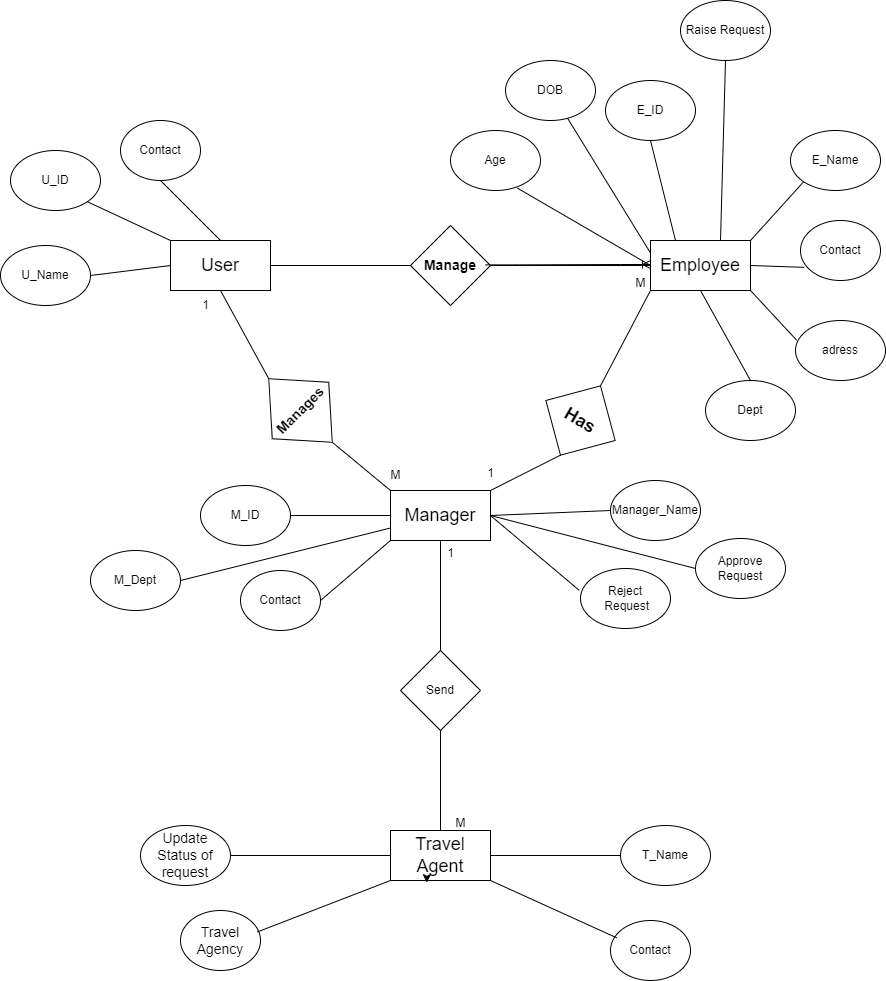

The diagram above was exported from draw.io. Its source (the exported page's mxGraphModel, read from the mxfile embedded in the PNG):
<mxGraphModel dx="933" dy="574" grid="1" gridSize="10" guides="1" tooltips="1" connect="1" arrows="1" fold="1" page="1" pageScale="1" pageWidth="850" pageHeight="1100" math="0" shadow="0" extFonts="Permanent Marker^https://fonts.googleapis.com/css?family=Permanent+Marker">
  <root>
    <mxCell id="0" />
    <mxCell id="1" parent="0" />
    <mxCell id="RseMsdHrpkfHFgeMoFno-1" value="&lt;font style=&quot;font-size: 18px;&quot;&gt;User&lt;/font&gt;" style="rounded=0;whiteSpace=wrap;html=1;" vertex="1" parent="1">
      <mxGeometry x="170" y="330" width="100" height="50" as="geometry" />
    </mxCell>
    <mxCell id="RseMsdHrpkfHFgeMoFno-2" value="" style="endArrow=none;html=1;rounded=0;entryX=0;entryY=0;entryDx=0;entryDy=0;exitX=1;exitY=1;exitDx=0;exitDy=0;" edge="1" parent="1" source="RseMsdHrpkfHFgeMoFno-3" target="RseMsdHrpkfHFgeMoFno-1">
      <mxGeometry width="50" height="50" relative="1" as="geometry">
        <mxPoint x="160" y="320" as="sourcePoint" />
        <mxPoint x="460" y="440" as="targetPoint" />
      </mxGeometry>
    </mxCell>
    <mxCell id="RseMsdHrpkfHFgeMoFno-3" value="U_ID" style="ellipse;whiteSpace=wrap;html=1;" vertex="1" parent="1">
      <mxGeometry x="10" y="240" width="90" height="60" as="geometry" />
    </mxCell>
    <mxCell id="RseMsdHrpkfHFgeMoFno-4" value="U_Name" style="ellipse;whiteSpace=wrap;html=1;" vertex="1" parent="1">
      <mxGeometry y="335" width="90" height="60" as="geometry" />
    </mxCell>
    <mxCell id="RseMsdHrpkfHFgeMoFno-5" value="Dept" style="ellipse;whiteSpace=wrap;html=1;" vertex="1" parent="1">
      <mxGeometry x="705" y="470" width="90" height="60" as="geometry" />
    </mxCell>
    <mxCell id="RseMsdHrpkfHFgeMoFno-6" value="Age" style="ellipse;whiteSpace=wrap;html=1;" vertex="1" parent="1">
      <mxGeometry x="450" y="220" width="90" height="60" as="geometry" />
    </mxCell>
    <mxCell id="RseMsdHrpkfHFgeMoFno-7" value="DOB" style="ellipse;whiteSpace=wrap;html=1;" vertex="1" parent="1">
      <mxGeometry x="505" y="150" width="90" height="60" as="geometry" />
    </mxCell>
    <mxCell id="RseMsdHrpkfHFgeMoFno-8" value="Contact" style="ellipse;whiteSpace=wrap;html=1;" vertex="1" parent="1">
      <mxGeometry x="120" y="210" width="80" height="60" as="geometry" />
    </mxCell>
    <mxCell id="RseMsdHrpkfHFgeMoFno-11" value="" style="endArrow=none;html=1;rounded=0;entryX=1;entryY=0.5;entryDx=0;entryDy=0;exitX=0;exitY=0.5;exitDx=0;exitDy=0;" edge="1" parent="1" source="RseMsdHrpkfHFgeMoFno-1" target="RseMsdHrpkfHFgeMoFno-4">
      <mxGeometry width="50" height="50" relative="1" as="geometry">
        <mxPoint x="410" y="490" as="sourcePoint" />
        <mxPoint x="460" y="440" as="targetPoint" />
      </mxGeometry>
    </mxCell>
    <mxCell id="RseMsdHrpkfHFgeMoFno-12" value="" style="endArrow=none;html=1;rounded=0;entryX=0.5;entryY=0;entryDx=0;entryDy=0;exitX=0.5;exitY=1;exitDx=0;exitDy=0;" edge="1" parent="1" source="RseMsdHrpkfHFgeMoFno-20" target="RseMsdHrpkfHFgeMoFno-5">
      <mxGeometry width="50" height="50" relative="1" as="geometry">
        <mxPoint x="410" y="490" as="sourcePoint" />
        <mxPoint x="460" y="440" as="targetPoint" />
      </mxGeometry>
    </mxCell>
    <mxCell id="RseMsdHrpkfHFgeMoFno-13" value="" style="endArrow=none;html=1;rounded=0;entryX=0.5;entryY=1;entryDx=0;entryDy=0;exitX=0.5;exitY=0;exitDx=0;exitDy=0;" edge="1" parent="1" source="RseMsdHrpkfHFgeMoFno-1" target="RseMsdHrpkfHFgeMoFno-8">
      <mxGeometry width="50" height="50" relative="1" as="geometry">
        <mxPoint x="410" y="490" as="sourcePoint" />
        <mxPoint x="460" y="440" as="targetPoint" />
      </mxGeometry>
    </mxCell>
    <mxCell id="RseMsdHrpkfHFgeMoFno-14" value="" style="endArrow=none;html=1;rounded=0;entryX=1;entryY=1;entryDx=0;entryDy=0;exitX=0.013;exitY=0.329;exitDx=0;exitDy=0;exitPerimeter=0;" edge="1" parent="1" source="RseMsdHrpkfHFgeMoFno-25" target="RseMsdHrpkfHFgeMoFno-20">
      <mxGeometry width="50" height="50" relative="1" as="geometry">
        <mxPoint x="312.5799999999999" y="459.5799999999999" as="sourcePoint" />
        <mxPoint x="460" y="440" as="targetPoint" />
      </mxGeometry>
    </mxCell>
    <mxCell id="RseMsdHrpkfHFgeMoFno-15" value="" style="endArrow=none;html=1;rounded=0;entryX=0;entryY=0.25;entryDx=0;entryDy=0;" edge="1" parent="1" source="RseMsdHrpkfHFgeMoFno-7" target="RseMsdHrpkfHFgeMoFno-20">
      <mxGeometry width="50" height="50" relative="1" as="geometry">
        <mxPoint x="410" y="490" as="sourcePoint" />
        <mxPoint x="460" y="440" as="targetPoint" />
      </mxGeometry>
    </mxCell>
    <mxCell id="RseMsdHrpkfHFgeMoFno-16" value="" style="endArrow=none;html=1;rounded=0;entryX=0.744;entryY=0.961;entryDx=0;entryDy=0;exitX=0;exitY=0.5;exitDx=0;exitDy=0;entryPerimeter=0;" edge="1" parent="1" source="RseMsdHrpkfHFgeMoFno-20" target="RseMsdHrpkfHFgeMoFno-6">
      <mxGeometry width="50" height="50" relative="1" as="geometry">
        <mxPoint x="410" y="490" as="sourcePoint" />
        <mxPoint x="460" y="440" as="targetPoint" />
      </mxGeometry>
    </mxCell>
    <mxCell id="RseMsdHrpkfHFgeMoFno-20" value="&lt;span style=&quot;font-size: 18px;&quot;&gt;Employee&lt;/span&gt;" style="rounded=0;whiteSpace=wrap;html=1;" vertex="1" parent="1">
      <mxGeometry x="650" y="330" width="100" height="50" as="geometry" />
    </mxCell>
    <mxCell id="RseMsdHrpkfHFgeMoFno-21" value="&lt;span style=&quot;font-size: 18px;&quot;&gt;Manager&lt;/span&gt;" style="rounded=0;whiteSpace=wrap;html=1;" vertex="1" parent="1">
      <mxGeometry x="390" y="580" width="100" height="50" as="geometry" />
    </mxCell>
    <mxCell id="RseMsdHrpkfHFgeMoFno-22" value="E_ID" style="ellipse;whiteSpace=wrap;html=1;" vertex="1" parent="1">
      <mxGeometry x="605" y="170" width="90" height="60" as="geometry" />
    </mxCell>
    <mxCell id="RseMsdHrpkfHFgeMoFno-23" value="E_Name" style="ellipse;whiteSpace=wrap;html=1;" vertex="1" parent="1">
      <mxGeometry x="790" y="220" width="90" height="60" as="geometry" />
    </mxCell>
    <mxCell id="RseMsdHrpkfHFgeMoFno-24" value="Contact" style="ellipse;whiteSpace=wrap;html=1;" vertex="1" parent="1">
      <mxGeometry x="800" y="310" width="80" height="60" as="geometry" />
    </mxCell>
    <mxCell id="RseMsdHrpkfHFgeMoFno-25" value="adress" style="ellipse;whiteSpace=wrap;html=1;" vertex="1" parent="1">
      <mxGeometry x="795" y="410" width="90" height="60" as="geometry" />
    </mxCell>
    <mxCell id="RseMsdHrpkfHFgeMoFno-26" value="" style="endArrow=none;html=1;rounded=0;entryX=0.5;entryY=1;entryDx=0;entryDy=0;exitX=0.25;exitY=0;exitDx=0;exitDy=0;" edge="1" parent="1" source="RseMsdHrpkfHFgeMoFno-20" target="RseMsdHrpkfHFgeMoFno-22">
      <mxGeometry width="50" height="50" relative="1" as="geometry">
        <mxPoint x="680" y="320" as="sourcePoint" />
        <mxPoint x="440" y="450" as="targetPoint" />
      </mxGeometry>
    </mxCell>
    <mxCell id="RseMsdHrpkfHFgeMoFno-27" value="" style="endArrow=none;html=1;rounded=0;entryX=0;entryY=1;entryDx=0;entryDy=0;exitX=1;exitY=0;exitDx=0;exitDy=0;" edge="1" parent="1" source="RseMsdHrpkfHFgeMoFno-20" target="RseMsdHrpkfHFgeMoFno-23">
      <mxGeometry width="50" height="50" relative="1" as="geometry">
        <mxPoint x="390" y="500" as="sourcePoint" />
        <mxPoint x="440" y="450" as="targetPoint" />
      </mxGeometry>
    </mxCell>
    <mxCell id="RseMsdHrpkfHFgeMoFno-28" value="" style="endArrow=none;html=1;rounded=0;exitX=1;exitY=0.5;exitDx=0;exitDy=0;entryX=0.046;entryY=0.781;entryDx=0;entryDy=0;entryPerimeter=0;" edge="1" parent="1" source="RseMsdHrpkfHFgeMoFno-20" target="RseMsdHrpkfHFgeMoFno-24">
      <mxGeometry width="50" height="50" relative="1" as="geometry">
        <mxPoint x="390" y="500" as="sourcePoint" />
        <mxPoint x="440" y="450" as="targetPoint" />
      </mxGeometry>
    </mxCell>
    <mxCell id="RseMsdHrpkfHFgeMoFno-29" value="&lt;font style=&quot;font-size: 14px;&quot;&gt;&lt;b&gt;Manage&lt;/b&gt;&lt;/font&gt;" style="rhombus;whiteSpace=wrap;html=1;" vertex="1" parent="1">
      <mxGeometry x="410" y="315" width="80" height="80" as="geometry" />
    </mxCell>
    <mxCell id="RseMsdHrpkfHFgeMoFno-30" value="" style="endArrow=none;html=1;rounded=0;entryX=0;entryY=0.5;entryDx=0;entryDy=0;exitX=1;exitY=0.5;exitDx=0;exitDy=0;" edge="1" parent="1" source="RseMsdHrpkfHFgeMoFno-29" target="RseMsdHrpkfHFgeMoFno-20">
      <mxGeometry width="50" height="50" relative="1" as="geometry">
        <mxPoint x="390" y="500" as="sourcePoint" />
        <mxPoint x="440" y="450" as="targetPoint" />
      </mxGeometry>
    </mxCell>
    <mxCell id="RseMsdHrpkfHFgeMoFno-31" value="" style="endArrow=none;html=1;rounded=0;entryX=0;entryY=0.5;entryDx=0;entryDy=0;exitX=1;exitY=0.5;exitDx=0;exitDy=0;" edge="1" parent="1" source="RseMsdHrpkfHFgeMoFno-1" target="RseMsdHrpkfHFgeMoFno-29">
      <mxGeometry width="50" height="50" relative="1" as="geometry">
        <mxPoint x="390" y="500" as="sourcePoint" />
        <mxPoint x="440" y="450" as="targetPoint" />
      </mxGeometry>
    </mxCell>
    <mxCell id="RseMsdHrpkfHFgeMoFno-32" value="&lt;font style=&quot;font-size: 18px;&quot;&gt;&lt;b&gt;Has&lt;/b&gt;&lt;/font&gt;" style="rhombus;whiteSpace=wrap;html=1;rotation=30;" vertex="1" parent="1">
      <mxGeometry x="540" y="470" width="80" height="80" as="geometry" />
    </mxCell>
    <mxCell id="RseMsdHrpkfHFgeMoFno-33" value="" style="endArrow=none;html=1;rounded=0;entryX=0;entryY=1;entryDx=0;entryDy=0;exitX=0.5;exitY=0;exitDx=0;exitDy=0;" edge="1" parent="1" source="RseMsdHrpkfHFgeMoFno-32" target="RseMsdHrpkfHFgeMoFno-20">
      <mxGeometry width="50" height="50" relative="1" as="geometry">
        <mxPoint x="350" y="630" as="sourcePoint" />
        <mxPoint x="400" y="580" as="targetPoint" />
      </mxGeometry>
    </mxCell>
    <mxCell id="RseMsdHrpkfHFgeMoFno-34" value="" style="endArrow=none;html=1;rounded=0;entryX=0.5;entryY=1;entryDx=0;entryDy=0;exitX=1;exitY=0;exitDx=0;exitDy=0;" edge="1" parent="1" source="RseMsdHrpkfHFgeMoFno-21" target="RseMsdHrpkfHFgeMoFno-32">
      <mxGeometry width="50" height="50" relative="1" as="geometry">
        <mxPoint x="350" y="630" as="sourcePoint" />
        <mxPoint x="400" y="580" as="targetPoint" />
      </mxGeometry>
    </mxCell>
    <mxCell id="RseMsdHrpkfHFgeMoFno-35" value="&lt;font style=&quot;font-size: 14px;&quot;&gt;&lt;b&gt;Manages&lt;/b&gt;&lt;/font&gt;" style="rhombus;whiteSpace=wrap;html=1;rotation=-45;" vertex="1" parent="1">
      <mxGeometry x="260" y="455" width="80" height="90" as="geometry" />
    </mxCell>
    <mxCell id="RseMsdHrpkfHFgeMoFno-39" value="" style="endArrow=none;html=1;rounded=0;entryX=0.5;entryY=1;entryDx=0;entryDy=0;exitX=0.5;exitY=0;exitDx=0;exitDy=0;" edge="1" parent="1" source="RseMsdHrpkfHFgeMoFno-35" target="RseMsdHrpkfHFgeMoFno-1">
      <mxGeometry width="50" height="50" relative="1" as="geometry">
        <mxPoint x="350" y="490" as="sourcePoint" />
        <mxPoint x="400" y="440" as="targetPoint" />
      </mxGeometry>
    </mxCell>
    <mxCell id="RseMsdHrpkfHFgeMoFno-40" value="" style="endArrow=none;html=1;rounded=0;entryX=0;entryY=0;entryDx=0;entryDy=0;exitX=0.5;exitY=1;exitDx=0;exitDy=0;" edge="1" parent="1" source="RseMsdHrpkfHFgeMoFno-35" target="RseMsdHrpkfHFgeMoFno-21">
      <mxGeometry width="50" height="50" relative="1" as="geometry">
        <mxPoint x="350" y="490" as="sourcePoint" />
        <mxPoint x="400" y="440" as="targetPoint" />
      </mxGeometry>
    </mxCell>
    <mxCell id="RseMsdHrpkfHFgeMoFno-41" value="Manager_Name" style="ellipse;whiteSpace=wrap;html=1;" vertex="1" parent="1">
      <mxGeometry x="610" y="570" width="90" height="60" as="geometry" />
    </mxCell>
    <mxCell id="RseMsdHrpkfHFgeMoFno-42" value="M_ID" style="ellipse;whiteSpace=wrap;html=1;" vertex="1" parent="1">
      <mxGeometry x="200" y="575" width="90" height="60" as="geometry" />
    </mxCell>
    <mxCell id="RseMsdHrpkfHFgeMoFno-43" value="Contact" style="ellipse;whiteSpace=wrap;html=1;" vertex="1" parent="1">
      <mxGeometry x="240" y="660" width="80" height="60" as="geometry" />
    </mxCell>
    <mxCell id="RseMsdHrpkfHFgeMoFno-44" value="M_Dept" style="ellipse;whiteSpace=wrap;html=1;" vertex="1" parent="1">
      <mxGeometry x="90" y="640" width="90" height="60" as="geometry" />
    </mxCell>
    <mxCell id="RseMsdHrpkfHFgeMoFno-46" value="&lt;span style=&quot;font-size: 18px;&quot;&gt;Travel Agent&lt;/span&gt;" style="rounded=0;whiteSpace=wrap;html=1;" vertex="1" parent="1">
      <mxGeometry x="390" y="920" width="100" height="50" as="geometry" />
    </mxCell>
    <mxCell id="RseMsdHrpkfHFgeMoFno-47" value="T_Name" style="ellipse;whiteSpace=wrap;html=1;" vertex="1" parent="1">
      <mxGeometry x="620" y="915" width="90" height="60" as="geometry" />
    </mxCell>
    <mxCell id="RseMsdHrpkfHFgeMoFno-48" value="" style="endArrow=none;html=1;rounded=0;exitX=0.5;exitY=1;exitDx=0;exitDy=0;" edge="1" parent="1" source="RseMsdHrpkfHFgeMoFno-21">
      <mxGeometry width="50" height="50" relative="1" as="geometry">
        <mxPoint x="410" y="390" as="sourcePoint" />
        <mxPoint x="440" y="800" as="targetPoint" />
      </mxGeometry>
    </mxCell>
    <mxCell id="RseMsdHrpkfHFgeMoFno-49" style="edgeStyle=orthogonalEdgeStyle;rounded=0;orthogonalLoop=1;jettySize=auto;html=1;exitX=0.5;exitY=1;exitDx=0;exitDy=0;entryX=0.362;entryY=1.045;entryDx=0;entryDy=0;entryPerimeter=0;" edge="1" parent="1" source="RseMsdHrpkfHFgeMoFno-46" target="RseMsdHrpkfHFgeMoFno-46">
      <mxGeometry relative="1" as="geometry" />
    </mxCell>
    <mxCell id="RseMsdHrpkfHFgeMoFno-51" value="" style="endArrow=none;html=1;rounded=0;entryX=0;entryY=0.5;entryDx=0;entryDy=0;exitX=1;exitY=0.5;exitDx=0;exitDy=0;" edge="1" parent="1" source="RseMsdHrpkfHFgeMoFno-21" target="RseMsdHrpkfHFgeMoFno-41">
      <mxGeometry width="50" height="50" relative="1" as="geometry">
        <mxPoint x="410" y="800" as="sourcePoint" />
        <mxPoint x="460" y="750" as="targetPoint" />
      </mxGeometry>
    </mxCell>
    <mxCell id="RseMsdHrpkfHFgeMoFno-52" value="" style="endArrow=none;html=1;rounded=0;entryX=0;entryY=0.5;entryDx=0;entryDy=0;exitX=1;exitY=0.5;exitDx=0;exitDy=0;" edge="1" parent="1" source="RseMsdHrpkfHFgeMoFno-42" target="RseMsdHrpkfHFgeMoFno-21">
      <mxGeometry width="50" height="50" relative="1" as="geometry">
        <mxPoint x="410" y="800" as="sourcePoint" />
        <mxPoint x="460" y="750" as="targetPoint" />
      </mxGeometry>
    </mxCell>
    <mxCell id="RseMsdHrpkfHFgeMoFno-53" value="" style="endArrow=none;html=1;rounded=0;entryX=0;entryY=1;entryDx=0;entryDy=0;exitX=1;exitY=0.5;exitDx=0;exitDy=0;" edge="1" parent="1" source="RseMsdHrpkfHFgeMoFno-43" target="RseMsdHrpkfHFgeMoFno-21">
      <mxGeometry width="50" height="50" relative="1" as="geometry">
        <mxPoint x="290" y="730" as="sourcePoint" />
        <mxPoint x="90" y="850" as="targetPoint" />
      </mxGeometry>
    </mxCell>
    <mxCell id="RseMsdHrpkfHFgeMoFno-54" value="" style="endArrow=none;html=1;rounded=0;entryX=0;entryY=0.75;entryDx=0;entryDy=0;exitX=1;exitY=0.5;exitDx=0;exitDy=0;" edge="1" parent="1" source="RseMsdHrpkfHFgeMoFno-44" target="RseMsdHrpkfHFgeMoFno-21">
      <mxGeometry width="50" height="50" relative="1" as="geometry">
        <mxPoint x="410" y="800" as="sourcePoint" />
        <mxPoint x="460" y="750" as="targetPoint" />
      </mxGeometry>
    </mxCell>
    <mxCell id="RseMsdHrpkfHFgeMoFno-55" value="Send" style="rhombus;whiteSpace=wrap;html=1;" vertex="1" parent="1">
      <mxGeometry x="400" y="740" width="80" height="80" as="geometry" />
    </mxCell>
    <mxCell id="RseMsdHrpkfHFgeMoFno-57" value="Contact" style="ellipse;whiteSpace=wrap;html=1;" vertex="1" parent="1">
      <mxGeometry x="610" y="1010" width="80" height="60" as="geometry" />
    </mxCell>
    <mxCell id="RseMsdHrpkfHFgeMoFno-58" value="" style="endArrow=none;html=1;rounded=0;entryX=0.5;entryY=1;entryDx=0;entryDy=0;exitX=0.5;exitY=0;exitDx=0;exitDy=0;" edge="1" parent="1" source="RseMsdHrpkfHFgeMoFno-46" target="RseMsdHrpkfHFgeMoFno-55">
      <mxGeometry width="50" height="50" relative="1" as="geometry">
        <mxPoint x="340" y="850" as="sourcePoint" />
        <mxPoint x="390" y="800" as="targetPoint" />
      </mxGeometry>
    </mxCell>
    <mxCell id="RseMsdHrpkfHFgeMoFno-59" value="" style="endArrow=none;html=1;rounded=0;entryX=0;entryY=0.5;entryDx=0;entryDy=0;exitX=1;exitY=0.5;exitDx=0;exitDy=0;" edge="1" parent="1" source="RseMsdHrpkfHFgeMoFno-46" target="RseMsdHrpkfHFgeMoFno-47">
      <mxGeometry width="50" height="50" relative="1" as="geometry">
        <mxPoint x="340" y="850" as="sourcePoint" />
        <mxPoint x="390" y="800" as="targetPoint" />
      </mxGeometry>
    </mxCell>
    <mxCell id="RseMsdHrpkfHFgeMoFno-60" value="" style="endArrow=none;html=1;rounded=0;exitX=1;exitY=1;exitDx=0;exitDy=0;entryX=0.077;entryY=0.288;entryDx=0;entryDy=0;entryPerimeter=0;" edge="1" parent="1" source="RseMsdHrpkfHFgeMoFno-46" target="RseMsdHrpkfHFgeMoFno-57">
      <mxGeometry width="50" height="50" relative="1" as="geometry">
        <mxPoint x="340" y="850" as="sourcePoint" />
        <mxPoint x="610" y="1000" as="targetPoint" />
      </mxGeometry>
    </mxCell>
    <mxCell id="RseMsdHrpkfHFgeMoFno-62" value="&lt;font style=&quot;font-size: 14px;&quot;&gt;Update Status of request&lt;/font&gt;" style="ellipse;whiteSpace=wrap;html=1;" vertex="1" parent="1">
      <mxGeometry x="140" y="915" width="90" height="60" as="geometry" />
    </mxCell>
    <mxCell id="RseMsdHrpkfHFgeMoFno-63" value="" style="endArrow=none;html=1;rounded=0;entryX=0;entryY=0.5;entryDx=0;entryDy=0;exitX=1;exitY=0.5;exitDx=0;exitDy=0;" edge="1" parent="1" source="RseMsdHrpkfHFgeMoFno-62" target="RseMsdHrpkfHFgeMoFno-46">
      <mxGeometry width="50" height="50" relative="1" as="geometry">
        <mxPoint x="330" y="850" as="sourcePoint" />
        <mxPoint x="380" y="800" as="targetPoint" />
      </mxGeometry>
    </mxCell>
    <mxCell id="RseMsdHrpkfHFgeMoFno-64" value="&lt;font style=&quot;font-size: 14px;&quot;&gt;Travel Agency&lt;/font&gt;" style="ellipse;whiteSpace=wrap;html=1;" vertex="1" parent="1">
      <mxGeometry x="180" y="1000" width="80" height="60" as="geometry" />
    </mxCell>
    <mxCell id="RseMsdHrpkfHFgeMoFno-65" value="" style="endArrow=none;html=1;rounded=0;entryX=0;entryY=1;entryDx=0;entryDy=0;exitX=0.962;exitY=0.357;exitDx=0;exitDy=0;exitPerimeter=0;" edge="1" parent="1" source="RseMsdHrpkfHFgeMoFno-64" target="RseMsdHrpkfHFgeMoFno-46">
      <mxGeometry width="50" height="50" relative="1" as="geometry">
        <mxPoint x="330" y="850" as="sourcePoint" />
        <mxPoint x="380" y="800" as="targetPoint" />
      </mxGeometry>
    </mxCell>
    <mxCell id="RseMsdHrpkfHFgeMoFno-66" value="1" style="text;html=1;align=center;verticalAlign=middle;resizable=0;points=[];autosize=1;strokeColor=none;fillColor=none;" vertex="1" parent="1">
      <mxGeometry x="435" y="628" width="30" height="30" as="geometry" />
    </mxCell>
    <mxCell id="RseMsdHrpkfHFgeMoFno-67" value="M" style="text;html=1;align=center;verticalAlign=middle;resizable=0;points=[];autosize=1;strokeColor=none;fillColor=none;" vertex="1" parent="1">
      <mxGeometry x="445" y="898" width="30" height="30" as="geometry" />
    </mxCell>
    <mxCell id="RseMsdHrpkfHFgeMoFno-68" value="M" style="text;html=1;align=center;verticalAlign=middle;resizable=0;points=[];autosize=1;strokeColor=none;fillColor=none;" vertex="1" parent="1">
      <mxGeometry x="625" y="358" width="30" height="30" as="geometry" />
    </mxCell>
    <mxCell id="RseMsdHrpkfHFgeMoFno-69" value="1" style="text;html=1;align=center;verticalAlign=middle;resizable=0;points=[];autosize=1;strokeColor=none;fillColor=none;" vertex="1" parent="1">
      <mxGeometry x="475" y="548" width="30" height="30" as="geometry" />
    </mxCell>
    <mxCell id="RseMsdHrpkfHFgeMoFno-70" value="" style="edgeStyle=entityRelationEdgeStyle;fontSize=12;html=1;endArrow=ERoneToMany;rounded=0;exitX=1;exitY=0.5;exitDx=0;exitDy=0;" edge="1" parent="1">
      <mxGeometry width="100" height="100" relative="1" as="geometry">
        <mxPoint x="485" y="354.38" as="sourcePoint" />
        <mxPoint x="650" y="354" as="targetPoint" />
      </mxGeometry>
    </mxCell>
    <mxCell id="RseMsdHrpkfHFgeMoFno-71" value="1" style="text;html=1;align=center;verticalAlign=middle;resizable=0;points=[];autosize=1;strokeColor=none;fillColor=none;" vertex="1" parent="1">
      <mxGeometry x="190" y="380" width="30" height="30" as="geometry" />
    </mxCell>
    <mxCell id="RseMsdHrpkfHFgeMoFno-72" value="M" style="text;html=1;align=center;verticalAlign=middle;resizable=0;points=[];autosize=1;strokeColor=none;fillColor=none;" vertex="1" parent="1">
      <mxGeometry x="380" y="550" width="30" height="30" as="geometry" />
    </mxCell>
    <mxCell id="RseMsdHrpkfHFgeMoFno-73" value="Raise Request" style="ellipse;whiteSpace=wrap;html=1;" vertex="1" parent="1">
      <mxGeometry x="680" y="90" width="90" height="60" as="geometry" />
    </mxCell>
    <mxCell id="RseMsdHrpkfHFgeMoFno-74" value="" style="endArrow=none;html=1;rounded=0;entryX=0.5;entryY=1;entryDx=0;entryDy=0;" edge="1" parent="1" target="RseMsdHrpkfHFgeMoFno-73">
      <mxGeometry width="50" height="50" relative="1" as="geometry">
        <mxPoint x="720" y="330" as="sourcePoint" />
        <mxPoint x="500" y="300" as="targetPoint" />
      </mxGeometry>
    </mxCell>
    <mxCell id="RseMsdHrpkfHFgeMoFno-76" value="Approve Request" style="ellipse;whiteSpace=wrap;html=1;" vertex="1" parent="1">
      <mxGeometry x="695" y="628" width="90" height="60" as="geometry" />
    </mxCell>
    <mxCell id="RseMsdHrpkfHFgeMoFno-77" value="Reject&lt;br&gt;&amp;nbsp;Request" style="ellipse;whiteSpace=wrap;html=1;" vertex="1" parent="1">
      <mxGeometry x="580" y="658" width="90" height="60" as="geometry" />
    </mxCell>
    <mxCell id="RseMsdHrpkfHFgeMoFno-78" value="" style="endArrow=none;html=1;rounded=0;entryX=0;entryY=0.5;entryDx=0;entryDy=0;" edge="1" parent="1" target="RseMsdHrpkfHFgeMoFno-76">
      <mxGeometry width="50" height="50" relative="1" as="geometry">
        <mxPoint x="490" y="605" as="sourcePoint" />
        <mxPoint x="500" y="550" as="targetPoint" />
      </mxGeometry>
    </mxCell>
    <mxCell id="RseMsdHrpkfHFgeMoFno-79" value="" style="endArrow=none;html=1;rounded=0;entryX=-0.015;entryY=0.363;entryDx=0;entryDy=0;entryPerimeter=0;exitX=1;exitY=0.5;exitDx=0;exitDy=0;" edge="1" parent="1" source="RseMsdHrpkfHFgeMoFno-21" target="RseMsdHrpkfHFgeMoFno-77">
      <mxGeometry width="50" height="50" relative="1" as="geometry">
        <mxPoint x="450" y="600" as="sourcePoint" />
        <mxPoint x="500" y="550" as="targetPoint" />
      </mxGeometry>
    </mxCell>
  </root>
</mxGraphModel>